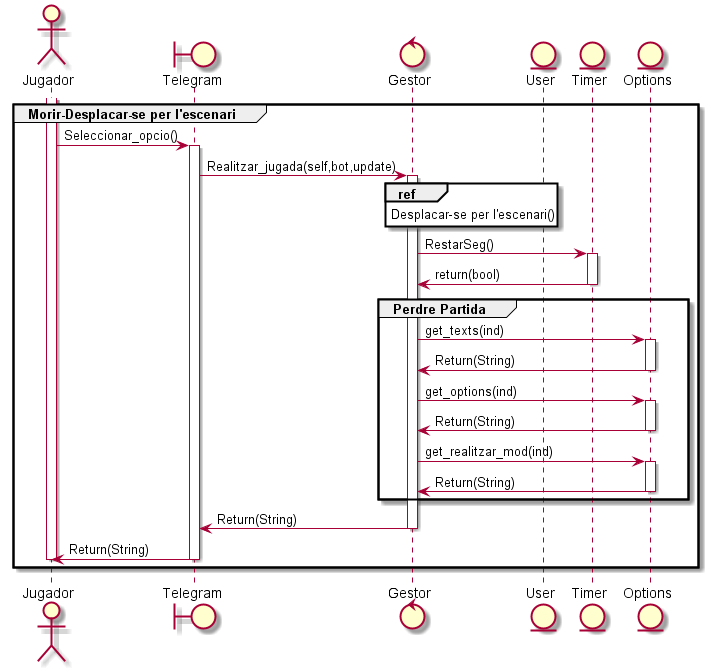

The diagram above was rendered by PlantUML. Its source (embedded in the PNG):
@startuml
actor Jugador
boundary Telegram
control Gestor
entity User
entity Timer
entity Options

group Morir-Desplacar-se per l'escenari
  activate Jugador
    Jugador -> Telegram : Seleccionar_opcio()
  activate Telegram
    Telegram -> Gestor : Realitzar_jugada(self,bot,update)
  activate Gestor
  ref over Gestor: Desplacar-se per l'escenari()
    Gestor -> Timer : RestarSeg()
  activate Timer
    Timer -> Gestor : return(bool)
deactivate Timer
group Perdre Partida
    Gestor -> Options : get_texts(ind)
  activate Options
    Options -> Gestor : Return(String)
  deactivate Options
    Gestor -> Options : get_options(ind)
  activate Options
    Options -> Gestor : Return(String)
  deactivate Options
    Gestor -> Options : get_realitzar_mod(ind)
  activate Options
    Options -> Gestor : Return(String)
  deactivate Options
  end
    Gestor -> Telegram : Return(String)
  deactivate Gestor
    Telegram -> Jugador : Return(String)
  deactivate Telegram
  deactivate Jugador
end

@enduml